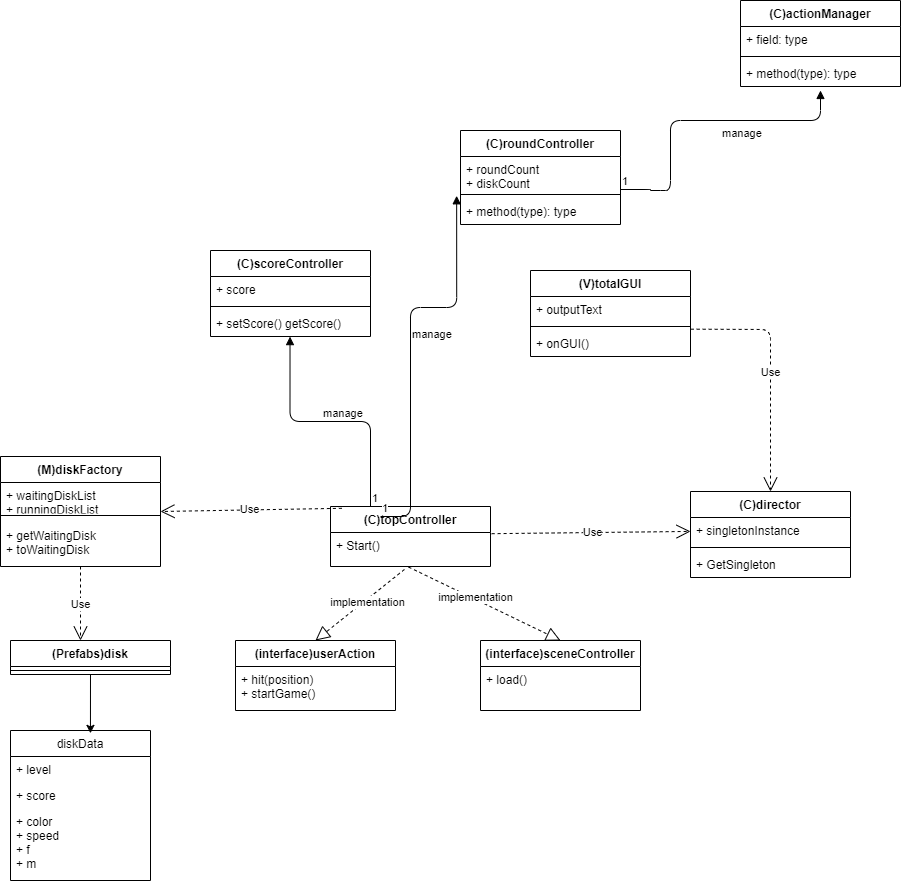

The diagram above was exported from draw.io. Its source (the exported page's mxGraphModel, read from the mxfile embedded in the PNG):
<mxGraphModel dx="735" dy="582" grid="1" gridSize="10" guides="1" tooltips="1" connect="1" arrows="1" fold="1" page="1" pageScale="1" pageWidth="1169" pageHeight="1654" math="0" shadow="0">
  <root>
    <mxCell id="0" />
    <mxCell id="1" parent="0" />
    <mxCell id="6" value="(C)topController" style="swimlane;fontStyle=1;align=center;verticalAlign=top;childLayout=stackLayout;horizontal=1;startSize=26;horizontalStack=0;resizeParent=1;resizeParentMax=0;resizeLast=0;collapsible=1;marginBottom=0;" vertex="1" parent="1">
      <mxGeometry x="520" y="756" width="160" height="60" as="geometry" />
    </mxCell>
    <mxCell id="9" value="+ Start()" style="text;strokeColor=none;fillColor=none;align=left;verticalAlign=top;spacingLeft=4;spacingRight=4;overflow=hidden;rotatable=0;points=[[0,0.5],[1,0.5]];portConstraint=eastwest;" vertex="1" parent="6">
      <mxGeometry y="26" width="160" height="34" as="geometry" />
    </mxCell>
    <mxCell id="10" value="(interface)userAction" style="swimlane;fontStyle=1;align=center;verticalAlign=top;childLayout=stackLayout;horizontal=1;startSize=26;horizontalStack=0;resizeParent=1;resizeParentMax=0;resizeLast=0;collapsible=1;marginBottom=0;" vertex="1" parent="1">
      <mxGeometry x="425" y="890" width="160" height="70" as="geometry" />
    </mxCell>
    <mxCell id="13" value="+ hit(position)&#10;+ startGame()" style="text;strokeColor=none;fillColor=none;align=left;verticalAlign=top;spacingLeft=4;spacingRight=4;overflow=hidden;rotatable=0;points=[[0,0.5],[1,0.5]];portConstraint=eastwest;" vertex="1" parent="10">
      <mxGeometry y="26" width="160" height="44" as="geometry" />
    </mxCell>
    <mxCell id="18" value="(V)totalGUI" style="swimlane;fontStyle=1;align=center;verticalAlign=top;childLayout=stackLayout;horizontal=1;startSize=26;horizontalStack=0;resizeParent=1;resizeParentMax=0;resizeLast=0;collapsible=1;marginBottom=0;" vertex="1" parent="1">
      <mxGeometry x="720" y="520" width="160" height="86" as="geometry" />
    </mxCell>
    <mxCell id="19" value="+ outputText" style="text;strokeColor=none;fillColor=none;align=left;verticalAlign=top;spacingLeft=4;spacingRight=4;overflow=hidden;rotatable=0;points=[[0,0.5],[1,0.5]];portConstraint=eastwest;" vertex="1" parent="18">
      <mxGeometry y="26" width="160" height="26" as="geometry" />
    </mxCell>
    <mxCell id="20" value="" style="line;strokeWidth=1;fillColor=none;align=left;verticalAlign=middle;spacingTop=-1;spacingLeft=3;spacingRight=3;rotatable=0;labelPosition=right;points=[];portConstraint=eastwest;" vertex="1" parent="18">
      <mxGeometry y="52" width="160" height="8" as="geometry" />
    </mxCell>
    <mxCell id="21" value="+ onGUI()" style="text;strokeColor=none;fillColor=none;align=left;verticalAlign=top;spacingLeft=4;spacingRight=4;overflow=hidden;rotatable=0;points=[[0,0.5],[1,0.5]];portConstraint=eastwest;" vertex="1" parent="18">
      <mxGeometry y="60" width="160" height="26" as="geometry" />
    </mxCell>
    <mxCell id="22" value="(interface)sceneController" style="swimlane;fontStyle=1;align=center;verticalAlign=top;childLayout=stackLayout;horizontal=1;startSize=26;horizontalStack=0;resizeParent=1;resizeParentMax=0;resizeLast=0;collapsible=1;marginBottom=0;" vertex="1" parent="1">
      <mxGeometry x="670" y="890" width="160" height="70" as="geometry" />
    </mxCell>
    <mxCell id="25" value="+ load()" style="text;strokeColor=none;fillColor=none;align=left;verticalAlign=top;spacingLeft=4;spacingRight=4;overflow=hidden;rotatable=0;points=[[0,0.5],[1,0.5]];portConstraint=eastwest;" vertex="1" parent="22">
      <mxGeometry y="26" width="160" height="44" as="geometry" />
    </mxCell>
    <mxCell id="28" value="" style="endArrow=block;dashed=1;endFill=0;endSize=12;html=1;exitX=0.462;exitY=1.088;exitDx=0;exitDy=0;exitPerimeter=0;entryX=0.5;entryY=0;entryDx=0;entryDy=0;" edge="1" parent="1" source="9" target="10">
      <mxGeometry width="160" relative="1" as="geometry">
        <mxPoint x="710" y="750" as="sourcePoint" />
        <mxPoint x="870" y="750" as="targetPoint" />
      </mxGeometry>
    </mxCell>
    <mxCell id="29" value="implementation" style="edgeLabel;html=1;align=center;verticalAlign=middle;resizable=0;points=[];" vertex="1" connectable="0" parent="28">
      <mxGeometry x="-0.1382" y="2" relative="1" as="geometry">
        <mxPoint as="offset" />
      </mxGeometry>
    </mxCell>
    <mxCell id="30" value="" style="endArrow=block;dashed=1;endFill=0;endSize=12;html=1;exitX=0.488;exitY=1.017;exitDx=0;exitDy=0;exitPerimeter=0;entryX=0.5;entryY=0;entryDx=0;entryDy=0;" edge="1" parent="1" source="9" target="22">
      <mxGeometry width="160" relative="1" as="geometry">
        <mxPoint x="603.9200000000001" y="828.992" as="sourcePoint" />
        <mxPoint x="500" y="890" as="targetPoint" />
      </mxGeometry>
    </mxCell>
    <mxCell id="31" value="implementation" style="edgeLabel;html=1;align=center;verticalAlign=middle;resizable=0;points=[];" vertex="1" connectable="0" parent="30">
      <mxGeometry x="-0.1382" y="2" relative="1" as="geometry">
        <mxPoint as="offset" />
      </mxGeometry>
    </mxCell>
    <mxCell id="34" value="(C)roundController" style="swimlane;fontStyle=1;align=center;verticalAlign=top;childLayout=stackLayout;horizontal=1;startSize=26;horizontalStack=0;resizeParent=1;resizeParentMax=0;resizeLast=0;collapsible=1;marginBottom=0;" vertex="1" parent="1">
      <mxGeometry x="650" y="380" width="160" height="94" as="geometry" />
    </mxCell>
    <mxCell id="35" value="+ roundCount&#10;+ diskCount" style="text;strokeColor=none;fillColor=none;align=left;verticalAlign=top;spacingLeft=4;spacingRight=4;overflow=hidden;rotatable=0;points=[[0,0.5],[1,0.5]];portConstraint=eastwest;" vertex="1" parent="34">
      <mxGeometry y="26" width="160" height="34" as="geometry" />
    </mxCell>
    <mxCell id="36" value="" style="line;strokeWidth=1;fillColor=none;align=left;verticalAlign=middle;spacingTop=-1;spacingLeft=3;spacingRight=3;rotatable=0;labelPosition=right;points=[];portConstraint=eastwest;" vertex="1" parent="34">
      <mxGeometry y="60" width="160" height="8" as="geometry" />
    </mxCell>
    <mxCell id="37" value="+ method(type): type" style="text;strokeColor=none;fillColor=none;align=left;verticalAlign=top;spacingLeft=4;spacingRight=4;overflow=hidden;rotatable=0;points=[[0,0.5],[1,0.5]];portConstraint=eastwest;" vertex="1" parent="34">
      <mxGeometry y="68" width="160" height="26" as="geometry" />
    </mxCell>
    <mxCell id="38" value="(C)scoreController" style="swimlane;fontStyle=1;align=center;verticalAlign=top;childLayout=stackLayout;horizontal=1;startSize=26;horizontalStack=0;resizeParent=1;resizeParentMax=0;resizeLast=0;collapsible=1;marginBottom=0;" vertex="1" parent="1">
      <mxGeometry x="400" y="500" width="160" height="86" as="geometry" />
    </mxCell>
    <mxCell id="39" value="+ score" style="text;strokeColor=none;fillColor=none;align=left;verticalAlign=top;spacingLeft=4;spacingRight=4;overflow=hidden;rotatable=0;points=[[0,0.5],[1,0.5]];portConstraint=eastwest;" vertex="1" parent="38">
      <mxGeometry y="26" width="160" height="26" as="geometry" />
    </mxCell>
    <mxCell id="40" value="" style="line;strokeWidth=1;fillColor=none;align=left;verticalAlign=middle;spacingTop=-1;spacingLeft=3;spacingRight=3;rotatable=0;labelPosition=right;points=[];portConstraint=eastwest;" vertex="1" parent="38">
      <mxGeometry y="52" width="160" height="8" as="geometry" />
    </mxCell>
    <mxCell id="41" value="+ setScore() getScore()" style="text;strokeColor=none;fillColor=none;align=left;verticalAlign=top;spacingLeft=4;spacingRight=4;overflow=hidden;rotatable=0;points=[[0,0.5],[1,0.5]];portConstraint=eastwest;" vertex="1" parent="38">
      <mxGeometry y="60" width="160" height="26" as="geometry" />
    </mxCell>
    <mxCell id="51" value="Use" style="endArrow=open;endSize=12;dashed=1;html=1;exitX=0.071;exitY=0.03;exitDx=0;exitDy=0;exitPerimeter=0;entryX=1;entryY=0.5;entryDx=0;entryDy=0;" edge="1" parent="1" source="6" target="69">
      <mxGeometry x="0.0154" width="160" relative="1" as="geometry">
        <mxPoint x="510" y="730" as="sourcePoint" />
        <mxPoint x="351.5999999999999" y="751.8900000000001" as="targetPoint" />
        <mxPoint as="offset" />
      </mxGeometry>
    </mxCell>
    <mxCell id="52" value="manage" style="endArrow=block;endFill=1;html=1;edgeStyle=orthogonalEdgeStyle;align=left;verticalAlign=top;entryX=0.497;entryY=1.004;entryDx=0;entryDy=0;entryPerimeter=0;exitX=0.25;exitY=0;exitDx=0;exitDy=0;" edge="1" parent="1" source="6" target="41">
      <mxGeometry x="0.078" y="-21" relative="1" as="geometry">
        <mxPoint x="510" y="730" as="sourcePoint" />
        <mxPoint x="500" y="610" as="targetPoint" />
        <mxPoint x="1" as="offset" />
      </mxGeometry>
    </mxCell>
    <mxCell id="53" value="1" style="edgeLabel;resizable=0;html=1;align=left;verticalAlign=bottom;" connectable="0" vertex="1" parent="52">
      <mxGeometry x="-1" relative="1" as="geometry" />
    </mxCell>
    <mxCell id="54" value="(C)director" style="swimlane;fontStyle=1;align=center;verticalAlign=top;childLayout=stackLayout;horizontal=1;startSize=26;horizontalStack=0;resizeParent=1;resizeParentMax=0;resizeLast=0;collapsible=1;marginBottom=0;" vertex="1" parent="1">
      <mxGeometry x="880" y="741" width="160" height="86" as="geometry" />
    </mxCell>
    <mxCell id="55" value="+ singletonInstance&#10;" style="text;strokeColor=none;fillColor=none;align=left;verticalAlign=top;spacingLeft=4;spacingRight=4;overflow=hidden;rotatable=0;points=[[0,0.5],[1,0.5]];portConstraint=eastwest;" vertex="1" parent="54">
      <mxGeometry y="26" width="160" height="26" as="geometry" />
    </mxCell>
    <mxCell id="56" value="" style="line;strokeWidth=1;fillColor=none;align=left;verticalAlign=middle;spacingTop=-1;spacingLeft=3;spacingRight=3;rotatable=0;labelPosition=right;points=[];portConstraint=eastwest;" vertex="1" parent="54">
      <mxGeometry y="52" width="160" height="8" as="geometry" />
    </mxCell>
    <mxCell id="57" value="+ GetSingleton&#10;" style="text;strokeColor=none;fillColor=none;align=left;verticalAlign=top;spacingLeft=4;spacingRight=4;overflow=hidden;rotatable=0;points=[[0,0.5],[1,0.5]];portConstraint=eastwest;" vertex="1" parent="54">
      <mxGeometry y="60" width="160" height="26" as="geometry" />
    </mxCell>
    <mxCell id="58" value="Use" style="endArrow=open;endSize=12;dashed=1;html=1;exitX=1.007;exitY=0.035;exitDx=0;exitDy=0;exitPerimeter=0;" edge="1" parent="1" source="9" target="55">
      <mxGeometry x="0.0154" width="160" relative="1" as="geometry">
        <mxPoint x="541.3600000000001" y="767.8" as="sourcePoint" />
        <mxPoint x="361.60000000000014" y="692.9099999999999" as="targetPoint" />
        <mxPoint as="offset" />
      </mxGeometry>
    </mxCell>
    <mxCell id="59" value="Use" style="endArrow=open;endSize=12;dashed=1;html=1;exitX=1.001;exitY=1.257;exitDx=0;exitDy=0;exitPerimeter=0;entryX=0.5;entryY=0;entryDx=0;entryDy=0;" edge="1" parent="1" source="19" target="54">
      <mxGeometry x="0.0154" width="160" relative="1" as="geometry">
        <mxPoint x="691.1200000000003" y="793.19" as="sourcePoint" />
        <mxPoint x="900.0000000000002" y="792.3295486014954" as="targetPoint" />
        <mxPoint as="offset" />
        <Array as="points">
          <mxPoint x="960" y="579" />
        </Array>
      </mxGeometry>
    </mxCell>
    <mxCell id="61" value="manage" style="endArrow=block;endFill=1;html=1;edgeStyle=orthogonalEdgeStyle;align=left;verticalAlign=top;entryX=-0.024;entryY=-0.104;entryDx=0;entryDy=0;entryPerimeter=0;exitX=0.25;exitY=0;exitDx=0;exitDy=0;" edge="1" parent="1" target="37">
      <mxGeometry x="0.1351" relative="1" as="geometry">
        <mxPoint x="570" y="766" as="sourcePoint" />
        <mxPoint x="489.52" y="596.104" as="targetPoint" />
        <mxPoint as="offset" />
        <Array as="points">
          <mxPoint x="600" y="766" />
          <mxPoint x="600" y="557" />
        </Array>
      </mxGeometry>
    </mxCell>
    <mxCell id="62" value="1" style="edgeLabel;resizable=0;html=1;align=left;verticalAlign=bottom;" connectable="0" vertex="1" parent="61">
      <mxGeometry x="-1" relative="1" as="geometry" />
    </mxCell>
    <mxCell id="63" value="(C)actionManager" style="swimlane;fontStyle=1;align=center;verticalAlign=top;childLayout=stackLayout;horizontal=1;startSize=26;horizontalStack=0;resizeParent=1;resizeParentMax=0;resizeLast=0;collapsible=1;marginBottom=0;" vertex="1" parent="1">
      <mxGeometry x="930" y="250" width="160" height="86" as="geometry" />
    </mxCell>
    <mxCell id="64" value="+ field: type" style="text;strokeColor=none;fillColor=none;align=left;verticalAlign=top;spacingLeft=4;spacingRight=4;overflow=hidden;rotatable=0;points=[[0,0.5],[1,0.5]];portConstraint=eastwest;" vertex="1" parent="63">
      <mxGeometry y="26" width="160" height="26" as="geometry" />
    </mxCell>
    <mxCell id="65" value="" style="line;strokeWidth=1;fillColor=none;align=left;verticalAlign=middle;spacingTop=-1;spacingLeft=3;spacingRight=3;rotatable=0;labelPosition=right;points=[];portConstraint=eastwest;" vertex="1" parent="63">
      <mxGeometry y="52" width="160" height="8" as="geometry" />
    </mxCell>
    <mxCell id="66" value="+ method(type): type" style="text;strokeColor=none;fillColor=none;align=left;verticalAlign=top;spacingLeft=4;spacingRight=4;overflow=hidden;rotatable=0;points=[[0,0.5],[1,0.5]];portConstraint=eastwest;" vertex="1" parent="63">
      <mxGeometry y="60" width="160" height="26" as="geometry" />
    </mxCell>
    <mxCell id="67" value="manage" style="endArrow=block;endFill=1;html=1;edgeStyle=orthogonalEdgeStyle;align=left;verticalAlign=top;exitX=0.25;exitY=0;exitDx=0;exitDy=0;" edge="1" parent="1">
      <mxGeometry x="0.1351" relative="1" as="geometry">
        <mxPoint x="810" y="439" as="sourcePoint" />
        <mxPoint x="1010" y="340" as="targetPoint" />
        <mxPoint as="offset" />
        <Array as="points">
          <mxPoint x="840" y="439" />
          <mxPoint x="840" y="440" />
          <mxPoint x="860" y="440" />
          <mxPoint x="860" y="370" />
          <mxPoint x="1010" y="370" />
        </Array>
      </mxGeometry>
    </mxCell>
    <mxCell id="68" value="1" style="edgeLabel;resizable=0;html=1;align=left;verticalAlign=bottom;" connectable="0" vertex="1" parent="67">
      <mxGeometry x="-1" relative="1" as="geometry" />
    </mxCell>
    <mxCell id="69" value="(M)diskFactory" style="swimlane;fontStyle=1;align=center;verticalAlign=top;childLayout=stackLayout;horizontal=1;startSize=26;horizontalStack=0;resizeParent=1;resizeParentMax=0;resizeLast=0;collapsible=1;marginBottom=0;" vertex="1" parent="1">
      <mxGeometry x="190" y="706" width="160" height="110" as="geometry" />
    </mxCell>
    <mxCell id="70" value="+ waitingDiskList&#10;+ runningDiskList&#10;" style="text;strokeColor=none;fillColor=none;align=left;verticalAlign=top;spacingLeft=4;spacingRight=4;overflow=hidden;rotatable=0;points=[[0,0.5],[1,0.5]];portConstraint=eastwest;" vertex="1" parent="69">
      <mxGeometry y="26" width="160" height="26" as="geometry" />
    </mxCell>
    <mxCell id="71" value="" style="line;strokeWidth=1;fillColor=none;align=left;verticalAlign=middle;spacingTop=-1;spacingLeft=3;spacingRight=3;rotatable=0;labelPosition=right;points=[];portConstraint=eastwest;" vertex="1" parent="69">
      <mxGeometry y="52" width="160" height="14" as="geometry" />
    </mxCell>
    <mxCell id="72" value="+ getWaitingDisk&#10;+ toWaitingDisk" style="text;strokeColor=none;fillColor=none;align=left;verticalAlign=top;spacingLeft=4;spacingRight=4;overflow=hidden;rotatable=0;points=[[0,0.5],[1,0.5]];portConstraint=eastwest;" vertex="1" parent="69">
      <mxGeometry y="66" width="160" height="44" as="geometry" />
    </mxCell>
    <mxCell id="73" value="Use" style="endArrow=open;endSize=12;dashed=1;html=1;" edge="1" parent="1" source="72">
      <mxGeometry x="0.0154" width="160" relative="1" as="geometry">
        <mxPoint x="541.3599999999999" y="767.8" as="sourcePoint" />
        <mxPoint x="270" y="890" as="targetPoint" />
        <mxPoint as="offset" />
      </mxGeometry>
    </mxCell>
    <mxCell id="82" style="edgeStyle=none;html=1;entryX=0.571;entryY=0.019;entryDx=0;entryDy=0;entryPerimeter=0;" edge="1" parent="1" source="74" target="78">
      <mxGeometry relative="1" as="geometry" />
    </mxCell>
    <mxCell id="74" value="(Prefabs)disk" style="swimlane;fontStyle=1;align=center;verticalAlign=top;childLayout=stackLayout;horizontal=1;startSize=26;horizontalStack=0;resizeParent=1;resizeParentMax=0;resizeLast=0;collapsible=1;marginBottom=0;" vertex="1" parent="1">
      <mxGeometry x="200" y="890" width="160" height="34" as="geometry" />
    </mxCell>
    <mxCell id="76" value="" style="line;strokeWidth=1;fillColor=none;align=left;verticalAlign=middle;spacingTop=-1;spacingLeft=3;spacingRight=3;rotatable=0;labelPosition=right;points=[];portConstraint=eastwest;" vertex="1" parent="74">
      <mxGeometry y="26" width="160" height="8" as="geometry" />
    </mxCell>
    <mxCell id="78" value="diskData" style="swimlane;fontStyle=0;childLayout=stackLayout;horizontal=1;startSize=26;fillColor=none;horizontalStack=0;resizeParent=1;resizeParentMax=0;resizeLast=0;collapsible=1;marginBottom=0;" vertex="1" parent="1">
      <mxGeometry x="200" y="980" width="140" height="150" as="geometry" />
    </mxCell>
    <mxCell id="79" value="+ level" style="text;strokeColor=none;fillColor=none;align=left;verticalAlign=top;spacingLeft=4;spacingRight=4;overflow=hidden;rotatable=0;points=[[0,0.5],[1,0.5]];portConstraint=eastwest;" vertex="1" parent="78">
      <mxGeometry y="26" width="140" height="26" as="geometry" />
    </mxCell>
    <mxCell id="80" value="+ score" style="text;strokeColor=none;fillColor=none;align=left;verticalAlign=top;spacingLeft=4;spacingRight=4;overflow=hidden;rotatable=0;points=[[0,0.5],[1,0.5]];portConstraint=eastwest;" vertex="1" parent="78">
      <mxGeometry y="52" width="140" height="26" as="geometry" />
    </mxCell>
    <mxCell id="81" value="+ color&#10;+ speed&#10;+ f&#10;+ m" style="text;strokeColor=none;fillColor=none;align=left;verticalAlign=top;spacingLeft=4;spacingRight=4;overflow=hidden;rotatable=0;points=[[0,0.5],[1,0.5]];portConstraint=eastwest;" vertex="1" parent="78">
      <mxGeometry y="78" width="140" height="72" as="geometry" />
    </mxCell>
  </root>
</mxGraphModel>